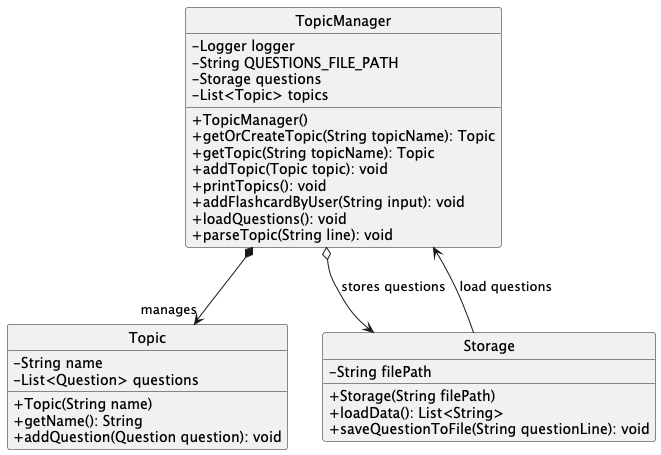

The diagram above was rendered by PlantUML. Its source (embedded in the PNG):
@startuml

hide circle

skinparam classAttributeIconSize 0
 class TopicManager {
     - Logger logger
     - String QUESTIONS_FILE_PATH
     - Storage questions
     - List<Topic> topics
     + TopicManager()
     + getOrCreateTopic(String topicName): Topic
     + getTopic(String topicName): Topic
     + addTopic(Topic topic): void
     + printTopics(): void
     + addFlashcardByUser(String input): void
     + loadQuestions(): void
     + parseTopic(String line): void
 }

 class Topic {
     - String name
     - List<Question> questions
     + Topic(String name)
     + getName(): String
     + addQuestion(Question question): void
 }

 class Storage {
     - String filePath
     + Storage(String filePath)
     + loadData(): List<String>
     + saveQuestionToFile(String questionLine): void
 }

 TopicManager *--> "manages" Topic
 TopicManager o--> Storage : "stores questions"
 Storage --> TopicManager : "load questions"
 @enduml